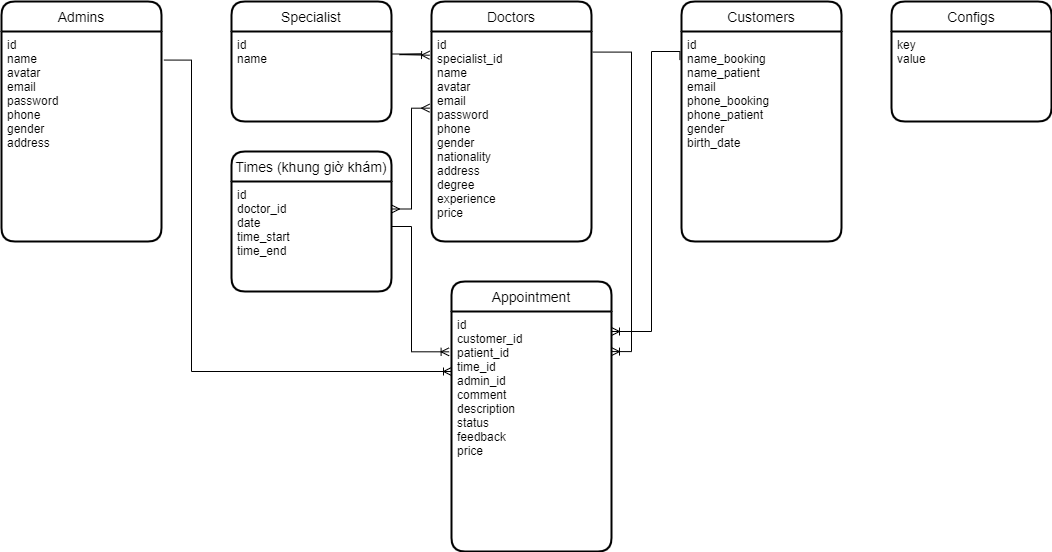

The diagram above was exported from draw.io. Its source (the exported page's mxGraphModel, read from the mxfile embedded in the PNG):
<mxGraphModel dx="1038" dy="2233" grid="1" gridSize="10" guides="1" tooltips="1" connect="1" arrows="1" fold="1" page="1" pageScale="1" pageWidth="1169" pageHeight="1654" math="0" shadow="0">
  <root>
    <mxCell id="0" />
    <mxCell id="1" parent="0" />
    <mxCell id="5cZW7sCOYbbkyU2ejTwQ-2" value="Customers" style="swimlane;childLayout=stackLayout;horizontal=1;startSize=30;horizontalStack=0;rounded=1;fontSize=14;fontStyle=0;strokeWidth=2;resizeParent=0;resizeLast=1;shadow=0;dashed=0;align=center;" parent="1" vertex="1">
      <mxGeometry x="690" width="160" height="240" as="geometry" />
    </mxCell>
    <mxCell id="5cZW7sCOYbbkyU2ejTwQ-3" value="id&#10;name_booking&#10;name_patient&#10;email&#10;phone_booking&#10;phone_patient&#10;gender&#10;birth_date" style="align=left;strokeColor=none;fillColor=none;spacingLeft=4;fontSize=12;verticalAlign=top;resizable=0;rotatable=0;part=1;" parent="5cZW7sCOYbbkyU2ejTwQ-2" vertex="1">
      <mxGeometry y="30" width="160" height="210" as="geometry" />
    </mxCell>
    <mxCell id="5cZW7sCOYbbkyU2ejTwQ-7" value="Doctors" style="swimlane;childLayout=stackLayout;horizontal=1;startSize=30;horizontalStack=0;rounded=1;fontSize=14;fontStyle=0;strokeWidth=2;resizeParent=0;resizeLast=1;shadow=0;dashed=0;align=center;" parent="1" vertex="1">
      <mxGeometry x="440" width="160" height="240" as="geometry" />
    </mxCell>
    <mxCell id="5cZW7sCOYbbkyU2ejTwQ-8" value="id&#10;specialist_id&#10;name&#10;avatar&#10;email&#10;password&#10;phone&#10;gender&#10;nationality&#10;address&#10;degree&#10;experience&#10;price" style="align=left;strokeColor=none;fillColor=none;spacingLeft=4;fontSize=12;verticalAlign=top;resizable=0;rotatable=0;part=1;" parent="5cZW7sCOYbbkyU2ejTwQ-7" vertex="1">
      <mxGeometry y="30" width="160" height="210" as="geometry" />
    </mxCell>
    <mxCell id="5cZW7sCOYbbkyU2ejTwQ-10" value="Configs" style="swimlane;childLayout=stackLayout;horizontal=1;startSize=30;horizontalStack=0;rounded=1;fontSize=14;fontStyle=0;strokeWidth=2;resizeParent=0;resizeLast=1;shadow=0;dashed=0;align=center;" parent="1" vertex="1">
      <mxGeometry x="900" width="160" height="120" as="geometry" />
    </mxCell>
    <mxCell id="5cZW7sCOYbbkyU2ejTwQ-11" value="key&#10;value" style="align=left;strokeColor=none;fillColor=none;spacingLeft=4;fontSize=12;verticalAlign=top;resizable=0;rotatable=0;part=1;" parent="5cZW7sCOYbbkyU2ejTwQ-10" vertex="1">
      <mxGeometry y="30" width="160" height="90" as="geometry" />
    </mxCell>
    <mxCell id="Yh52bVcas57Z8viPBCSU-1" value="Admins" style="swimlane;childLayout=stackLayout;horizontal=1;startSize=30;horizontalStack=0;rounded=1;fontSize=14;fontStyle=0;strokeWidth=2;resizeParent=0;resizeLast=1;shadow=0;dashed=0;align=center;" parent="1" vertex="1">
      <mxGeometry x="10" width="160" height="240" as="geometry" />
    </mxCell>
    <mxCell id="Yh52bVcas57Z8viPBCSU-2" value="id&#10;name&#10;avatar&#10;email&#10;password&#10;phone&#10;gender&#10;address" style="align=left;strokeColor=none;fillColor=none;spacingLeft=4;fontSize=12;verticalAlign=top;resizable=0;rotatable=0;part=1;" parent="Yh52bVcas57Z8viPBCSU-1" vertex="1">
      <mxGeometry y="30" width="160" height="210" as="geometry" />
    </mxCell>
    <mxCell id="Yh52bVcas57Z8viPBCSU-4" value="Times (khung giờ khám)" style="swimlane;childLayout=stackLayout;horizontal=1;startSize=30;horizontalStack=0;rounded=1;fontSize=14;fontStyle=0;strokeWidth=2;resizeParent=0;resizeLast=1;shadow=0;dashed=0;align=center;" parent="1" vertex="1">
      <mxGeometry x="240" y="150" width="160" height="140" as="geometry" />
    </mxCell>
    <mxCell id="Yh52bVcas57Z8viPBCSU-5" value="id&#10;doctor_id&#10;date&#10;time_start&#10;time_end&#10;" style="align=left;strokeColor=none;fillColor=none;spacingLeft=4;fontSize=12;verticalAlign=top;resizable=0;rotatable=0;part=1;" parent="Yh52bVcas57Z8viPBCSU-4" vertex="1">
      <mxGeometry y="30" width="160" height="110" as="geometry" />
    </mxCell>
    <mxCell id="U1HrsdwmEihUz_MRohyp-1" value="Specialist" style="swimlane;childLayout=stackLayout;horizontal=1;startSize=30;horizontalStack=0;rounded=1;fontSize=14;fontStyle=0;strokeWidth=2;resizeParent=0;resizeLast=1;shadow=0;dashed=0;align=center;" parent="1" vertex="1">
      <mxGeometry x="240" width="160" height="120" as="geometry" />
    </mxCell>
    <mxCell id="U1HrsdwmEihUz_MRohyp-2" value="id&#10;name" style="align=left;strokeColor=none;fillColor=none;spacingLeft=4;fontSize=12;verticalAlign=top;resizable=0;rotatable=0;part=1;" parent="U1HrsdwmEihUz_MRohyp-1" vertex="1">
      <mxGeometry y="30" width="160" height="90" as="geometry" />
    </mxCell>
    <mxCell id="5cZW7sCOYbbkyU2ejTwQ-4" value="Appointment" style="swimlane;childLayout=stackLayout;horizontal=1;startSize=30;horizontalStack=0;rounded=1;fontSize=14;fontStyle=0;strokeWidth=2;resizeParent=0;resizeLast=1;shadow=0;dashed=0;align=center;" parent="1" vertex="1">
      <mxGeometry x="460" y="280" width="160" height="270" as="geometry" />
    </mxCell>
    <mxCell id="5cZW7sCOYbbkyU2ejTwQ-5" value="id&#10;customer_id&#10;patient_id&#10;time_id&#10;admin_id&#10;comment&#10;description&#10;status&#10;feedback&#10;price" style="align=left;strokeColor=none;fillColor=none;spacingLeft=4;fontSize=12;verticalAlign=top;resizable=0;rotatable=0;part=1;" parent="5cZW7sCOYbbkyU2ejTwQ-4" vertex="1">
      <mxGeometry y="30" width="160" height="240" as="geometry" />
    </mxCell>
    <mxCell id="T-fFNvLZBcs8RuCFiVD2-6" value="" style="edgeStyle=orthogonalEdgeStyle;fontSize=12;html=1;endArrow=ERoneToMany;rounded=0;exitX=1.015;exitY=0.136;exitDx=0;exitDy=0;exitPerimeter=0;entryX=0;entryY=0.25;entryDx=0;entryDy=0;" parent="1" source="Yh52bVcas57Z8viPBCSU-2" target="5cZW7sCOYbbkyU2ejTwQ-5" edge="1">
      <mxGeometry width="100" height="100" relative="1" as="geometry">
        <mxPoint x="470" y="350" as="sourcePoint" />
        <mxPoint x="210" y="360" as="targetPoint" />
        <Array as="points">
          <mxPoint x="200" y="59" />
          <mxPoint x="200" y="370" />
        </Array>
      </mxGeometry>
    </mxCell>
    <mxCell id="T-fFNvLZBcs8RuCFiVD2-8" value="" style="edgeStyle=entityRelationEdgeStyle;fontSize=12;html=1;endArrow=ERoneToMany;rounded=0;exitX=1;exitY=0.25;exitDx=0;exitDy=0;entryX=-0.012;entryY=0.113;entryDx=0;entryDy=0;entryPerimeter=0;" parent="1" source="U1HrsdwmEihUz_MRohyp-2" target="5cZW7sCOYbbkyU2ejTwQ-8" edge="1">
      <mxGeometry width="100" height="100" relative="1" as="geometry">
        <mxPoint x="470" y="350" as="sourcePoint" />
        <mxPoint x="570" y="250" as="targetPoint" />
      </mxGeometry>
    </mxCell>
    <mxCell id="T-fFNvLZBcs8RuCFiVD2-9" value="" style="edgeStyle=orthogonalEdgeStyle;fontSize=12;html=1;endArrow=ERmany;startArrow=ERmany;rounded=0;exitX=1;exitY=0.25;exitDx=0;exitDy=0;entryX=-0.012;entryY=0.365;entryDx=0;entryDy=0;entryPerimeter=0;" parent="1" source="Yh52bVcas57Z8viPBCSU-5" target="5cZW7sCOYbbkyU2ejTwQ-8" edge="1">
      <mxGeometry width="100" height="100" relative="1" as="geometry">
        <mxPoint x="470" y="350" as="sourcePoint" />
        <mxPoint x="570" y="250" as="targetPoint" />
      </mxGeometry>
    </mxCell>
    <mxCell id="T-fFNvLZBcs8RuCFiVD2-12" value="" style="edgeStyle=orthogonalEdgeStyle;fontSize=12;html=1;endArrow=ERoneToMany;rounded=0;exitX=1.008;exitY=0.098;exitDx=0;exitDy=0;exitPerimeter=0;entryX=1;entryY=0.167;entryDx=0;entryDy=0;entryPerimeter=0;" parent="1" source="5cZW7sCOYbbkyU2ejTwQ-8" target="5cZW7sCOYbbkyU2ejTwQ-5" edge="1">
      <mxGeometry width="100" height="100" relative="1" as="geometry">
        <mxPoint x="470" y="350" as="sourcePoint" />
        <mxPoint x="570" y="250" as="targetPoint" />
        <Array as="points">
          <mxPoint x="640" y="51" />
          <mxPoint x="640" y="350" />
        </Array>
      </mxGeometry>
    </mxCell>
    <mxCell id="T-fFNvLZBcs8RuCFiVD2-16" value="" style="edgeStyle=orthogonalEdgeStyle;fontSize=12;html=1;endArrow=ERoneToMany;rounded=0;exitX=1;exitY=0.5;exitDx=0;exitDy=0;entryX=-0.015;entryY=0.168;entryDx=0;entryDy=0;entryPerimeter=0;" parent="1" source="Yh52bVcas57Z8viPBCSU-5" target="5cZW7sCOYbbkyU2ejTwQ-5" edge="1">
      <mxGeometry width="100" height="100" relative="1" as="geometry">
        <mxPoint x="470" y="350" as="sourcePoint" />
        <mxPoint x="450" y="350" as="targetPoint" />
        <Array as="points">
          <mxPoint x="400" y="225" />
          <mxPoint x="420" y="225" />
          <mxPoint x="420" y="350" />
        </Array>
      </mxGeometry>
    </mxCell>
    <mxCell id="T-fFNvLZBcs8RuCFiVD2-17" value="" style="edgeStyle=orthogonalEdgeStyle;fontSize=12;html=1;endArrow=ERoneToMany;rounded=0;exitX=-0.01;exitY=0.136;exitDx=0;exitDy=0;exitPerimeter=0;" parent="1" source="5cZW7sCOYbbkyU2ejTwQ-3" edge="1">
      <mxGeometry width="100" height="100" relative="1" as="geometry">
        <mxPoint x="470" y="350" as="sourcePoint" />
        <mxPoint x="620" y="330" as="targetPoint" />
        <Array as="points">
          <mxPoint x="688" y="50" />
          <mxPoint x="660" y="50" />
          <mxPoint x="660" y="330" />
        </Array>
      </mxGeometry>
    </mxCell>
  </root>
</mxGraphModel>